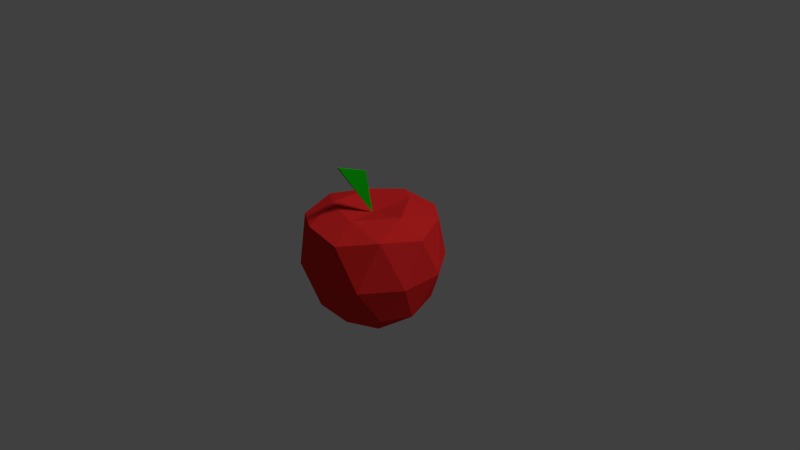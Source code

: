 # Source: apple.blend  (saved by Blender 2.76.0; exported with 4.5.12 LTS)
import bpy
from mathutils import Matrix  # noqa: F401  (used for matrix-valued properties, if any)

bpy.ops.wm.read_factory_settings(use_empty=True)
scene = bpy.context.scene
scene.name = 'Scene'

# ---- collections
col_collection_1 = bpy.data.collections.new('Collection 1'); scene.collection.children.link(col_collection_1)

# ---- materials (node trees are filled in below, after node groups)
mat_applered = bpy.data.materials.new('AppleRed')
mat_applered.alpha_threshold = 0.0
mat_applered.roughness = 0.5
mat_leafgreen = bpy.data.materials.new('LeafGreen')
mat_leafgreen.alpha_threshold = 0.0
mat_leafgreen.roughness = 0.5

# ---- material node trees
mat_applered.use_nodes = True; mat_applered.node_tree.nodes.clear()
_N = mat_applered.node_tree.nodes; _L = mat_applered.node_tree.links
n0 = _N.new('ShaderNodeOutputMaterial'); n0.name = 'Material Output'; n0.location = (300, 300)
n1 = _N.new('ShaderNodeBsdfDiffuse'); n1.name = 'Diffuse BSDF'; n1.location = (10, 300)
n1.inputs[0].default_value = (0.8, 0.0243, 0.0243, 1.0)
_L.new(n1.outputs[0], n0.inputs[0])
n0.is_active_output = True
mat_leafgreen.use_nodes = True; mat_leafgreen.node_tree.nodes.clear()
_N = mat_leafgreen.node_tree.nodes; _L = mat_leafgreen.node_tree.links
n0 = _N.new('ShaderNodeOutputMaterial'); n0.name = 'Material Output'; n0.location = (300, 300)
n1 = _N.new('ShaderNodeBsdfDiffuse'); n1.name = 'Diffuse BSDF'; n1.location = (10, 300)
n1.inputs[0].default_value = (0.004752, 0.5926, 0.005074, 1.0)
_L.new(n1.outputs[0], n0.inputs[0])
n0.is_active_output = True

# ---- world
world_world = bpy.data.worlds.new('World'); scene.world = world_world
world_world.color = (0.05088, 0.05088, 0.05088)
world_world.use_sun_shadow = False
world_world.sun_shadow_jitter_overblur = 0.0
world_world.cycles.sampling_method = 'MANUAL'
world_world.cycles.sample_map_resolution = 256

# ---- cameras
cam_camera = bpy.data.cameras.new('Camera')
cam_camera.clip_end = 100.0
cam_camera.lens = 35.0
cam_camera.sensor_width = 32.0
cam_camera.sensor_height = 18.0
cam_camera.ortho_scale = 7.314
cam_camera.dof.focus_distance = 0.0

# ---- lights
light_lamp = bpy.data.lights.new('Lamp', 'SUN')
light_lamp.transmission_factor = 0.0
light_lamp.cutoff_distance = 30.0
light_lamp.angle = 0.1993
light_lamp.energy = 1.0
light_lamp.shadow_buffer_clip_start = 1.001
light_lamp.shadow_soft_size = 0.1
light_lamp.shadow_cascade_max_distance = 1000.0
light_lamp.cycles.use_multiple_importance_sampling = False

# ---- meshes
me_icosphere = bpy.data.meshes.new('Icosphere')
me_icosphere.from_pydata([(1.79e-08, 0.0, -0.8015), (0.6062, -0.4405, -0.5528), (-0.2316, -0.7127, -0.5528), (-0.7494, 0.0, -0.5528), (-0.2316, 0.7127, -0.5528), (0.6062, 0.4405, -0.5528), (0.2738, -0.8426, 0.517), (-0.7168, -0.5208, 0.517), (-0.7168, 0.5208, 0.517), (0.2738, 0.8426, 0.517), (0.886, 0.0, 0.517), (0.0, 0.0, 0.5974), (-0.1318, -0.4058, -0.8642), (0.3452, -0.2508, -0.8642), (0.2176, -0.6697, -0.6301), (0.7042, 0.0, -0.6301), (0.3452, 0.2508, -0.8642), (-0.4266, 0.0, -0.8642), (-0.5697, -0.4139, -0.6301), (-0.1318, 0.4058, -0.8642), (-0.5697, 0.4139, -0.6301), (0.2176, 0.6697, -0.6301), (0.8937, -0.2904, -0.05173), (0.8937, 0.2904, -0.05173), (4.593e-08, -0.9397, -0.05173), (0.5524, -0.7603, -0.05173), (-0.8937, -0.2904, -0.05173), (-0.5524, -0.7603, -0.05173), (-0.5524, 0.7603, -0.05173), (-0.8937, 0.2904, -0.05173), (0.5524, 0.7603, -0.05173), (4.593e-08, 0.9397, -0.05173), (0.6827, -0.496, 0.5852), (-0.2608, -0.8026, 0.5852), (-0.8439, 0.0, 0.5852), (-0.2608, 0.8026, 0.5852), (0.6827, 0.496, 0.5852), (0.1606, -0.4944, 0.6949), (0.5198, 0.0, 0.6949), (-0.4206, -0.3055, 0.6949), (-0.4206, 0.3055, 0.6949), (0.1606, 0.4944, 0.6949), (0.0, -0.1208, 1.205), (0.0, -0.5426, 1.364), (0.03571, -0.1208, 1.205), (0.03571, -0.5426, 1.364)], [], [(0, 13, 12), (1, 13, 15), (0, 12, 17), (0, 17, 19), (0, 19, 16), (1, 15, 22), (2, 14, 24), (3, 18, 26), (4, 20, 28), (5, 21, 30), (1, 22, 25), (2, 24, 27), (3, 26, 29), (4, 28, 31), (5, 30, 23), (6, 32, 37), (7, 33, 39), (8, 34, 40), (9, 35, 41), (10, 36, 38), (38, 41, 11), (38, 36, 41), (36, 9, 41), (41, 40, 11), (41, 35, 40), (35, 8, 40), (40, 39, 11), (40, 34, 39), (34, 7, 39), (39, 37, 11), (39, 33, 37), (33, 6, 37), (37, 38, 11), (37, 32, 38), (32, 10, 38), (23, 36, 10), (23, 30, 36), (30, 9, 36), (31, 35, 9), (31, 28, 35), (28, 8, 35), (29, 34, 8), (29, 26, 34), (26, 7, 34), (27, 33, 7), (27, 24, 33), (24, 6, 33), (25, 32, 6), (25, 22, 32), (22, 10, 32), (30, 31, 9), (30, 21, 31), (21, 4, 31), (28, 29, 8), (28, 20, 29), (20, 3, 29), (26, 27, 7), (26, 18, 27), (18, 2, 27), (24, 25, 6), (24, 14, 25), (14, 1, 25), (22, 23, 10), (22, 15, 23), (15, 5, 23), (16, 21, 5), (16, 19, 21), (19, 4, 21), (19, 20, 4), (19, 17, 20), (17, 3, 20), (17, 18, 3), (17, 12, 18), (12, 2, 18), (15, 16, 5), (15, 13, 16), (13, 0, 16), (12, 14, 2), (12, 13, 14), (13, 1, 14), (42, 43, 11), (43, 42, 44, 45), (42, 11, 44), (43, 45, 11), (44, 11, 45)])
me_icosphere.polygons.foreach_set('material_index', [0, 0, 0, 0, 0, 0, 0, 0, 0, 0, 0, 0, 0, 0, 0, 0, 0, 0, 0, 0, 0, 0, 0, 0, 0, 0, 0, 0, 0, 0, 0, 0, 0, 0, 0, 0, 0, 0, 0, 0, 0, 0, 0, 0, 0, 0, 0, 0, 0, 0, 0, 0, 0, 0, 0, 0, 0, 0, 0, 0, 0, 0, 0, 0, 0, 0, 0, 0, 0, 0, 0, 0, 0, 0, 0, 0, 0, 0, 0, 0, 1, 1, 1, 1, 1])
me_icosphere.materials.append(mat_applered)
me_icosphere.materials.append(mat_leafgreen)
me_icosphere.use_remesh_preserve_volume = False
me_icosphere.use_remesh_preserve_attributes = False
me_icosphere.use_mirror_vertex_groups = False
me_icosphere.update()

# ---- objects
ob_icosphere = bpy.data.objects.new('Icosphere', me_icosphere)
ob_lamp = bpy.data.objects.new('Lamp', light_lamp)
ob_camera = bpy.data.objects.new('Camera', cam_camera)

# ---- transforms, parenting, visibility, modifiers, constraints
ob_icosphere.location = (0.0, 0.0, 0.0)
ob_icosphere.lineart.crease_threshold = 0.0
ob_lamp.location = (4.076, 1.005, 5.904)
ob_lamp.rotation_euler = (0.6503, 0.05522, 1.866)
ob_lamp.lock_rotations_4d = False
ob_lamp.empty_display_type = 'ARROWS'
ob_lamp.color = (0.0, 0.0, 0.0, 0.0)
ob_lamp.lineart.crease_threshold = 0.0
ob_camera.location = (7.481, -6.508, 5.344)
ob_camera.rotation_euler = (1.109, 0.01082, 0.8149)
ob_camera.lock_rotations_4d = False
ob_camera.empty_display_type = 'ARROWS'
ob_camera.color = (0.0, 0.0, 0.0, 0.0)
ob_camera.display_type = 'WIRE'
ob_camera.lineart.crease_threshold = 0.0

# ---- collection membership
col_collection_1.objects.link(ob_icosphere)
col_collection_1.objects.link(ob_lamp)
col_collection_1.objects.link(ob_camera)

# ---- scene / render settings (as saved in the file)
scene.camera = ob_camera
scene.frame_start = 1; scene.frame_end = 250; scene.frame_set(1)
scene.render.engine = 'CYCLES'
scene.render.resolution_percentage = 50
scene.render.dither_intensity = 0.0
scene.cycles.use_denoising = False
scene.cycles.samples = 10
scene.cycles.sampling_pattern = 'TABULATED_SOBOL'
scene.cycles.light_sampling_threshold = 0.0
scene.cycles.use_adaptive_sampling = False
scene.cycles.use_light_tree = False
scene.cycles.blur_glossy = 0.0
scene.cycles.pixel_filter_type = 'GAUSSIAN'
scene.cycles.sample_clamp_indirect = 0.0
scene.view_settings.view_transform = 'Standard'
bpy.context.view_layer.update()
